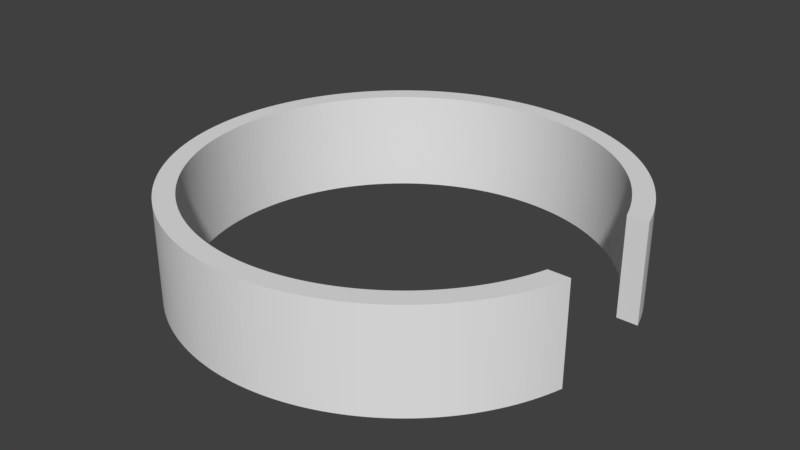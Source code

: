 # Source: circle_gate.blend  (saved by Blender 2.78.0; exported with 4.5.12 LTS)
import bpy
from mathutils import Matrix  # noqa: F401  (used for matrix-valued properties, if any)

bpy.ops.wm.read_factory_settings(use_empty=True)
scene = bpy.context.scene
scene.name = 'Scene'

# ---- collections
col_collection_1 = bpy.data.collections.new('Collection 1'); scene.collection.children.link(col_collection_1)

# ---- world
world_world = bpy.data.worlds.new('World'); scene.world = world_world
world_world.color = (0.05088, 0.05088, 0.05088)
world_world.use_sun_shadow = False
world_world.sun_shadow_jitter_overblur = 0.0
world_world.cycles.sampling_method = 'MANUAL'

# ---- meshes
me_cylinder_002 = bpy.data.meshes.new('Cylinder.002')
me_cylinder_002.from_pydata([(0.0, 1.0, -1.0), (0.0, 1.0, 1.0), (0.03141, 0.9995, -1.0), (0.03141, 0.9995, 1.0), (0.06279, 0.998, -1.0), (0.06279, 0.998, 1.0), (0.09411, 0.9956, -1.0), (0.09411, 0.9956, 1.0), (0.1253, 0.9921, -1.0), (0.1253, 0.9921, 1.0), (0.1564, 0.9877, -1.0), (0.1564, 0.9877, 1.0), (0.1874, 0.9823, -1.0), (0.1874, 0.9823, 1.0), (0.2181, 0.9759, -1.0), (0.2181, 0.9759, 1.0), (0.2487, 0.9686, -1.0), (0.2487, 0.9686, 1.0), (0.279, 0.9603, -1.0), (0.279, 0.9603, 1.0), (0.309, 0.9511, -1.0), (0.309, 0.9511, 1.0), (0.3387, 0.9409, -1.0), (0.3387, 0.9409, 1.0), (0.3681, 0.9298, -1.0), (0.3681, 0.9298, 1.0), (0.3971, 0.9178, -1.0), (0.3971, 0.9178, 1.0), (0.4258, 0.9048, -1.0), (0.4258, 0.9048, 1.0), (0.454, 0.891, -1.0), (0.454, 0.891, 1.0), (0.4818, 0.8763, -1.0), (0.4818, 0.8763, 1.0), (0.509, 0.8607, -1.0), (0.509, 0.8607, 1.0), (0.5358, 0.8443, -1.0), (0.5358, 0.8443, 1.0), (0.5621, 0.8271, -1.0), (0.5621, 0.8271, 1.0), (0.5878, 0.809, -1.0), (0.5878, 0.809, 1.0), (0.6129, 0.7902, -1.0), (0.6129, 0.7902, 1.0), (0.6374, 0.7705, -1.0), (0.6374, 0.7705, 1.0), (0.6613, 0.7501, -1.0), (0.6613, 0.7501, 1.0), (0.6845, 0.729, -1.0), (0.6845, 0.729, 1.0), (0.7071, 0.7071, -1.0), (0.7071, 0.7071, 1.0), (0.729, 0.6845, -1.0), (0.729, 0.6845, 1.0), (0.7501, 0.6613, -1.0), (0.7501, 0.6613, 1.0), (0.7705, 0.6374, -1.0), (0.7705, 0.6374, 1.0), (0.7902, 0.6129, -1.0), (0.7902, 0.6129, 1.0), (0.809, 0.5878, -1.0), (0.809, 0.5878, 1.0), (0.8271, 0.5621, -1.0), (0.8271, 0.5621, 1.0), (0.8443, 0.5358, -1.0), (0.8443, 0.5358, 1.0), (0.8607, 0.509, -1.0), (0.8607, 0.509, 1.0), (0.8763, 0.4818, -1.0), (0.8763, 0.4818, 1.0), (0.891, 0.454, -1.0), (0.891, 0.454, 1.0), (0.9048, 0.4258, -1.0), (0.9048, 0.4258, 1.0), (0.9178, 0.3971, -1.0), (0.9178, 0.3971, 1.0), (0.9298, 0.3681, -1.0), (0.9298, 0.3681, 1.0), (0.9409, 0.3387, -1.0), (0.9409, 0.3387, 1.0), (0.9511, 0.309, -1.0), (0.9511, 0.309, 1.0), (0.9603, 0.279, -1.0), (0.9603, 0.279, 1.0), (0.9603, -0.279, -1.0), (0.9603, -0.279, 1.0), (0.9511, -0.309, -1.0), (0.9511, -0.309, 1.0), (0.9409, -0.3387, -1.0), (0.9409, -0.3387, 1.0), (0.9298, -0.3681, -1.0), (0.9298, -0.3681, 1.0), (0.9178, -0.3971, -1.0), (0.9178, -0.3971, 1.0), (0.9048, -0.4258, -1.0), (0.9048, -0.4258, 1.0), (0.891, -0.454, -1.0), (0.891, -0.454, 1.0), (0.8763, -0.4818, -1.0), (0.8763, -0.4818, 1.0), (0.8607, -0.509, -1.0), (0.8607, -0.509, 1.0), (0.8443, -0.5358, -1.0), (0.8443, -0.5358, 1.0), (0.8271, -0.5621, -1.0), (0.8271, -0.5621, 1.0), (0.809, -0.5878, -1.0), (0.809, -0.5878, 1.0), (0.7902, -0.6129, -1.0), (0.7902, -0.6129, 1.0), (0.7705, -0.6374, -1.0), (0.7705, -0.6374, 1.0), (0.7501, -0.6613, -1.0), (0.7501, -0.6613, 1.0), (0.729, -0.6845, -1.0), (0.729, -0.6845, 1.0), (0.7071, -0.7071, -1.0), (0.7071, -0.7071, 1.0), (0.6845, -0.729, -1.0), (0.6845, -0.729, 1.0), (0.6613, -0.7501, -1.0), (0.6613, -0.7501, 1.0), (0.6374, -0.7705, -1.0), (0.6374, -0.7705, 1.0), (0.6129, -0.7902, -1.0), (0.6129, -0.7902, 1.0), (0.5878, -0.809, -1.0), (0.5878, -0.809, 1.0), (0.5621, -0.8271, -1.0), (0.5621, -0.8271, 1.0), (0.5358, -0.8443, -1.0), (0.5358, -0.8443, 1.0), (0.509, -0.8607, -1.0), (0.509, -0.8607, 1.0), (0.4818, -0.8763, -1.0), (0.4818, -0.8763, 1.0), (0.454, -0.891, -1.0), (0.454, -0.891, 1.0), (0.4258, -0.9048, -1.0), (0.4258, -0.9048, 1.0), (0.3971, -0.9178, -1.0), (0.3971, -0.9178, 1.0), (0.3681, -0.9298, -1.0), (0.3681, -0.9298, 1.0), (0.3387, -0.9409, -1.0), (0.3387, -0.9409, 1.0), (0.309, -0.9511, -1.0), (0.309, -0.9511, 1.0), (0.279, -0.9603, -1.0), (0.279, -0.9603, 1.0), (0.2487, -0.9686, -1.0), (0.2487, -0.9686, 1.0), (0.2181, -0.9759, -1.0), (0.2181, -0.9759, 1.0), (0.1874, -0.9823, -1.0), (0.1874, -0.9823, 1.0), (0.1564, -0.9877, -1.0), (0.1564, -0.9877, 1.0), (0.1253, -0.9921, -1.0), (0.1253, -0.9921, 1.0), (0.09411, -0.9956, -1.0), (0.09411, -0.9956, 1.0), (0.06279, -0.998, -1.0), (0.06279, -0.998, 1.0), (0.03141, -0.9995, -1.0), (0.03141, -0.9995, 1.0), (-1.041e-06, -1.0, -1.0), (-1.041e-06, -1.0, 1.0), (-0.03141, -0.9995, -1.0), (-0.03141, -0.9995, 1.0), (-0.06279, -0.998, -1.0), (-0.06279, -0.998, 1.0), (-0.09411, -0.9956, -1.0), (-0.09411, -0.9956, 1.0), (-0.1253, -0.9921, -1.0), (-0.1253, -0.9921, 1.0), (-0.1564, -0.9877, -1.0), (-0.1564, -0.9877, 1.0), (-0.1874, -0.9823, -1.0), (-0.1874, -0.9823, 1.0), (-0.2181, -0.9759, -1.0), (-0.2181, -0.9759, 1.0), (-0.2487, -0.9686, -1.0), (-0.2487, -0.9686, 1.0), (-0.279, -0.9603, -1.0), (-0.279, -0.9603, 1.0), (-0.309, -0.9511, -1.0), (-0.309, -0.9511, 1.0), (-0.3387, -0.9409, -1.0), (-0.3387, -0.9409, 1.0), (-0.3681, -0.9298, -1.0), (-0.3681, -0.9298, 1.0), (-0.3971, -0.9178, -1.0), (-0.3971, -0.9178, 1.0), (-0.4258, -0.9048, -1.0), (-0.4258, -0.9048, 1.0), (-0.454, -0.891, -1.0), (-0.454, -0.891, 1.0), (-0.4818, -0.8763, -1.0), (-0.4818, -0.8763, 1.0), (-0.509, -0.8607, -1.0), (-0.509, -0.8607, 1.0), (-0.5358, -0.8443, -1.0), (-0.5358, -0.8443, 1.0), (-0.5621, -0.8271, -1.0), (-0.5621, -0.8271, 1.0), (-0.5878, -0.809, -1.0), (-0.5878, -0.809, 1.0), (-0.6129, -0.7902, -1.0), (-0.6129, -0.7902, 1.0), (-0.6374, -0.7705, -1.0), (-0.6374, -0.7705, 1.0), (-0.6613, -0.7501, -1.0), (-0.6613, -0.7501, 1.0), (-0.6845, -0.729, -1.0), (-0.6845, -0.729, 1.0), (-0.7071, -0.7071, -1.0), (-0.7071, -0.7071, 1.0), (-0.729, -0.6845, -1.0), (-0.729, -0.6845, 1.0), (-0.7501, -0.6613, -1.0), (-0.7501, -0.6613, 1.0), (-0.7705, -0.6374, -1.0), (-0.7705, -0.6374, 1.0), (-0.7902, -0.6129, -1.0), (-0.7902, -0.6129, 1.0), (-0.809, -0.5878, -1.0), (-0.809, -0.5878, 1.0), (-0.8271, -0.5621, -1.0), (-0.8271, -0.5621, 1.0), (-0.8443, -0.5358, -1.0), (-0.8443, -0.5358, 1.0), (-0.8607, -0.509, -1.0), (-0.8607, -0.509, 1.0), (-0.8763, -0.4818, -1.0), (-0.8763, -0.4818, 1.0), (-0.891, -0.454, -1.0), (-0.891, -0.454, 1.0), (-0.9048, -0.4258, -1.0), (-0.9048, -0.4258, 1.0), (-0.9178, -0.3971, -1.0), (-0.9178, -0.3971, 1.0), (-0.9298, -0.3681, -1.0), (-0.9298, -0.3681, 1.0), (-0.9409, -0.3387, -1.0), (-0.9409, -0.3387, 1.0), (-0.9511, -0.309, -1.0), (-0.9511, -0.309, 1.0), (-0.9603, -0.279, -1.0), (-0.9603, -0.279, 1.0), (-0.9686, -0.2487, -1.0), (-0.9686, -0.2487, 1.0), (-0.9759, -0.2181, -1.0), (-0.9759, -0.2181, 1.0), (-0.9823, -0.1874, -1.0), (-0.9823, -0.1874, 1.0), (-0.9877, -0.1564, -1.0), (-0.9877, -0.1564, 1.0), (-0.9921, -0.1253, -1.0), (-0.9921, -0.1253, 1.0), (-0.9956, -0.09411, -1.0), (-0.9956, -0.09411, 1.0), (-0.998, -0.06279, -1.0), (-0.998, -0.06279, 1.0), (-0.9995, -0.03141, -1.0), (-0.9995, -0.03141, 1.0), (-1.0, 1.442e-06, -1.0), (-1.0, 1.442e-06, 1.0), (-0.9995, 0.03141, -1.0), (-0.9995, 0.03141, 1.0), (-0.998, 0.06279, -1.0), (-0.998, 0.06279, 1.0), (-0.9956, 0.09411, -1.0), (-0.9956, 0.09411, 1.0), (-0.9921, 0.1253, -1.0), (-0.9921, 0.1253, 1.0), (-0.9877, 0.1564, -1.0), (-0.9877, 0.1564, 1.0), (-0.9823, 0.1874, -1.0), (-0.9823, 0.1874, 1.0), (-0.9759, 0.2181, -1.0), (-0.9759, 0.2181, 1.0), (-0.9686, 0.2487, -1.0), (-0.9686, 0.2487, 1.0), (-0.9603, 0.279, -1.0), (-0.9603, 0.279, 1.0), (-0.9511, 0.309, -1.0), (-0.9511, 0.309, 1.0), (-0.9409, 0.3387, -1.0), (-0.9409, 0.3387, 1.0), (-0.9298, 0.3681, -1.0), (-0.9298, 0.3681, 1.0), (-0.9178, 0.3971, -1.0), (-0.9178, 0.3971, 1.0), (-0.9048, 0.4258, -1.0), (-0.9048, 0.4258, 1.0), (-0.891, 0.454, -1.0), (-0.891, 0.454, 1.0), (-0.8763, 0.4818, -1.0), (-0.8763, 0.4818, 1.0), (-0.8607, 0.509, -1.0), (-0.8607, 0.509, 1.0), (-0.8443, 0.5358, -1.0), (-0.8443, 0.5358, 1.0), (-0.8271, 0.5621, -1.0), (-0.8271, 0.5621, 1.0), (-0.809, 0.5878, -1.0), (-0.809, 0.5878, 1.0), (-0.7902, 0.6129, -1.0), (-0.7902, 0.6129, 1.0), (-0.7705, 0.6374, -1.0), (-0.7705, 0.6374, 1.0), (-0.7501, 0.6613, -1.0), (-0.7501, 0.6613, 1.0), (-0.729, 0.6845, -1.0), (-0.729, 0.6845, 1.0), (-0.7071, 0.7071, -1.0), (-0.7071, 0.7071, 1.0), (-0.6845, 0.729, -1.0), (-0.6845, 0.729, 1.0), (-0.6613, 0.7501, -1.0), (-0.6613, 0.7501, 1.0), (-0.6374, 0.7705, -1.0), (-0.6374, 0.7705, 1.0), (-0.6129, 0.7902, -1.0), (-0.6129, 0.7902, 1.0), (-0.5878, 0.809, -1.0), (-0.5878, 0.809, 1.0), (-0.5621, 0.8271, -1.0), (-0.5621, 0.8271, 1.0), (-0.5358, 0.8443, -1.0), (-0.5358, 0.8443, 1.0), (-0.509, 0.8607, -1.0), (-0.509, 0.8607, 1.0), (-0.4818, 0.8763, -1.0), (-0.4818, 0.8763, 1.0), (-0.454, 0.891, -1.0), (-0.454, 0.891, 1.0), (-0.4258, 0.9048, -1.0), (-0.4258, 0.9048, 1.0), (-0.3971, 0.9178, -1.0), (-0.3971, 0.9178, 1.0), (-0.3681, 0.9298, -1.0), (-0.3681, 0.9298, 1.0), (-0.3387, 0.9409, -1.0), (-0.3387, 0.9409, 1.0), (-0.309, 0.9511, -1.0), (-0.309, 0.9511, 1.0), (-0.279, 0.9603, -1.0), (-0.279, 0.9603, 1.0), (-0.2487, 0.9686, -1.0), (-0.2487, 0.9686, 1.0), (-0.2181, 0.9759, -1.0), (-0.2181, 0.9759, 1.0), (-0.1874, 0.9823, -1.0), (-0.1874, 0.9823, 1.0), (-0.1564, 0.9877, -1.0), (-0.1564, 0.9877, 1.0), (-0.1253, 0.9921, -1.0), (-0.1253, 0.9921, 1.0), (-0.09411, 0.9956, -1.0), (-0.09411, 0.9956, 1.0), (-0.06279, 0.998, -1.0), (-0.06279, 0.998, 1.0), (-0.03141, 0.9995, -1.0), (-0.03141, 0.9995, 1.0), (-0.05708, 0.9073, 1.0), (-0.05708, 0.9073, -1.0), (0.0, 0.9091, 1.0), (0.0, 0.9091, -1.0), (-0.02855, 0.9086, 1.0), (-0.02855, 0.9086, -1.0), (0.8453, -0.3347, 1.0), (0.8453, -0.3347, -1.0), (0.8553, -0.3079, 1.0), (0.8553, -0.3079, -1.0), (0.7005, -0.5795, 1.0), (0.7005, -0.5795, -1.0), (0.7183, -0.5572, 1.0), (0.7183, -0.5572, -1.0), (0.8343, -0.361, 1.0), (0.8343, -0.361, -1.0), (0.7355, -0.5344, 1.0), (0.7355, -0.5344, -1.0), (-0.08555, -0.9051, 1.0), (-0.08555, -0.9051, -1.0), (-0.05708, -0.9073, 1.0), (-0.05708, -0.9073, -1.0), (0.5343, -0.7355, 1.0), (0.5343, -0.7355, -1.0), (0.511, -0.7519, 1.0), (0.511, -0.7519, -1.0), (-0.1139, -0.9019, 1.0), (-0.1139, -0.9019, -1.0), (0.4871, -0.7676, 1.0), (0.4871, -0.7676, -1.0), (0.7676, -0.4871, 1.0), (0.7676, -0.4871, -1.0), (0.7519, -0.511, 1.0), (0.7519, -0.511, -1.0), (0.7825, -0.4628, 1.0), (0.7825, -0.4628, -1.0), (0.6819, -0.6012, 1.0), (0.6819, -0.6012, -1.0), (0.6223, -0.6627, 1.0), (0.6223, -0.6627, -1.0), (0.6428, -0.6428, 1.0), (0.6428, -0.6428, -1.0), (0.6627, -0.6223, 1.0), (0.6627, -0.6223, -1.0), (0.8646, -0.2809, 1.0), (0.8646, -0.2809, -1.0), (0.4628, -0.7825, 1.0), (0.4628, -0.7825, -1.0), (0.438, -0.7966, 1.0), (0.438, -0.7966, -1.0), (0.05708, -0.9073, 1.0), (0.05708, -0.9073, -1.0), (-0.1422, -0.8979, 1.0), (-0.1422, -0.8979, -1.0), (0.8226, -0.3871, 1.0), (0.8226, -0.3871, -1.0), (0.81, -0.4127, 1.0), (0.81, -0.4127, -1.0), (0.7966, -0.438, 1.0), (0.7966, -0.438, -1.0), (0.5572, -0.7183, 1.0), (0.5572, -0.7183, -1.0), (0.5795, -0.7005, 1.0), (0.5795, -0.7005, -1.0), (0.6012, -0.6819, 1.0), (0.6012, -0.6819, -1.0), (-0.7355, 0.5344, 1.0), (-0.7355, 0.5344, -1.0), (-0.7183, 0.5572, 1.0), (-0.7183, 0.5572, -1.0), (-0.8646, 0.2809, 1.0), (-0.8646, 0.2809, -1.0), (-0.8553, 0.3079, 1.0), (-0.8553, 0.3079, -1.0), (-0.7519, 0.511, 1.0), (-0.7519, 0.511, -1.0), (-0.8453, 0.3347, 1.0), (-0.8453, 0.3347, -1.0), (-0.7519, -0.511, 1.0), (-0.7519, -0.511, -1.0), (-0.7355, -0.5343, 1.0), (-0.7355, -0.5343, -1.0), (-0.8646, -0.2809, 1.0), (-0.8646, -0.2809, -1.0), (-0.8553, -0.3079, 1.0), (-0.8553, -0.3079, -1.0), (-0.7966, -0.438, 1.0), (-0.7966, -0.438, -1.0), (-0.81, -0.4127, 1.0), (-0.81, -0.4127, -1.0), (-0.8453, -0.3347, 1.0), (-0.8453, -0.3347, -1.0), (-0.8226, 0.3871, 1.0), (-0.8226, 0.3871, -1.0), (-0.6627, 0.6223, 1.0), (-0.6627, 0.6223, -1.0), (-0.8343, 0.361, 1.0), (-0.8343, 0.361, -1.0), (-0.81, 0.4127, 1.0), (-0.81, 0.4127, -1.0), (-0.873, 0.2536, 1.0), (-0.873, 0.2536, -1.0), (-0.893, 0.1703, 1.0), (-0.893, 0.1703, -1.0), (-0.8872, 0.1983, 1.0), (-0.8872, 0.1983, -1.0), (-0.8805, 0.2261, 1.0), (-0.8805, 0.2261, -1.0), (-0.7005, 0.5795, 1.0), (-0.7005, 0.5795, -1.0), (-0.6819, 0.6012, 1.0), (-0.6819, 0.6012, -1.0), (-0.6428, 0.6428, 1.0), (-0.6428, 0.6428, -1.0), (-0.6223, 0.6627, 1.0), (-0.6223, 0.6627, -1.0), (-0.8343, -0.361, 1.0), (-0.8343, -0.361, -1.0), (-0.8226, -0.3871, 1.0), (-0.8226, -0.3871, -1.0), (-0.7183, -0.5572, 1.0), (-0.7183, -0.5572, -1.0), (-0.7676, 0.4871, 1.0), (-0.7676, 0.4871, -1.0), (-0.7825, 0.4628, 1.0), (-0.7825, 0.4628, -1.0), (-0.7966, 0.438, 1.0), (-0.7966, 0.438, -1.0), (-0.9051, 0.08555, 1.0), (-0.9051, 0.08555, -1.0), (-0.9019, 0.1139, 1.0), (-0.9019, 0.1139, -1.0), (-0.8979, 0.1422, 1.0), (-0.8979, 0.1422, -1.0), (-0.9073, 0.05708, 1.0), (-0.9073, 0.05708, -1.0), (0.7966, 0.438, 1.0), (0.7966, 0.438, -1.0), (0.81, 0.4127, 1.0), (0.81, 0.4127, -1.0), (0.6223, 0.6627, 1.0), (0.6223, 0.6627, -1.0), (0.6428, 0.6428, 1.0), (0.6428, 0.6428, -1.0), (0.7825, 0.4628, 1.0), (0.7825, 0.4628, -1.0), (0.6627, 0.6223, 1.0), (0.6627, 0.6223, -1.0), (0.4628, 0.7825, 1.0), (0.4628, 0.7825, -1.0), (0.1139, 0.9019, 1.0), (0.1139, 0.9019, -1.0), (0.1422, 0.8979, 1.0), (0.1422, 0.8979, -1.0), (0.2809, 0.8646, 1.0), (0.2809, 0.8646, -1.0), (0.2536, 0.873, 1.0), (0.2536, 0.873, -1.0), (0.1703, 0.893, 1.0), (0.1703, 0.893, -1.0), (0.7005, 0.5795, 1.0), (0.7005, 0.5795, -1.0), (0.8453, 0.3347, 1.0), (0.8453, 0.3347, -1.0), (0.6819, 0.6012, 1.0), (0.6819, 0.6012, -1.0), (0.7183, 0.5572, 1.0), (0.7183, 0.5572, -1.0), (0.6012, 0.6819, 1.0), (0.6012, 0.6819, -1.0), (0.5344, 0.7355, 1.0), (0.5344, 0.7355, -1.0), (0.5572, 0.7183, 1.0), (0.5572, 0.7183, -1.0), (0.5795, 0.7005, 1.0), (0.5795, 0.7005, -1.0), (0.8226, 0.3871, 1.0), (0.8226, 0.3871, -1.0), (0.8343, 0.361, 1.0), (0.8343, 0.361, -1.0), (0.8553, 0.3079, 1.0), (0.8553, 0.3079, -1.0), (0.8646, 0.2809, 1.0), (0.8646, 0.2809, -1.0), (0.1983, 0.8872, 1.0), (0.1983, 0.8872, -1.0), (0.2261, 0.8805, 1.0), (0.2261, 0.8805, -1.0), (0.438, 0.7966, 1.0), (0.438, 0.7966, -1.0), (0.7676, 0.4871, 1.0), (0.7676, 0.4871, -1.0), (0.7519, 0.511, 1.0), (0.7519, 0.511, -1.0), (0.7355, 0.5344, 1.0), (0.7355, 0.5344, -1.0), (0.08555, 0.9051, 1.0), (0.08555, 0.9051, -1.0), (0.05708, 0.9073, 1.0), (0.05708, 0.9073, -1.0), (0.02856, 0.9086, 1.0), (0.02856, 0.9086, -1.0), (-0.1703, 0.893, 1.0), (-0.1703, 0.893, -1.0), (-0.1983, 0.8872, 1.0), (-0.1983, 0.8872, -1.0), (-0.1422, 0.8979, 1.0), (-0.1422, 0.8979, -1.0), (-0.08555, 0.9051, 1.0), (-0.08555, 0.9051, -1.0), (-0.1139, 0.9019, 1.0), (-0.1139, 0.9019, -1.0), (-0.2261, 0.8805, 1.0), (-0.2261, 0.8805, -1.0), (-0.2261, -0.8805, 1.0), (-0.2261, -0.8805, -1.0), (-0.1983, -0.8872, 1.0), (-0.1983, -0.8872, -1.0), (0.2261, -0.8805, 1.0), (0.2261, -0.8805, -1.0), (0.1983, -0.8872, 1.0), (0.1983, -0.8872, -1.0), (-0.2536, -0.873, 1.0), (-0.2536, -0.873, -1.0), (0.1703, -0.893, 1.0), (0.1703, -0.893, -1.0), (0.511, 0.7519, 1.0), (0.511, 0.7519, -1.0), (0.3347, 0.8453, 1.0), (0.3347, 0.8453, -1.0), (0.3079, 0.8553, 1.0), (0.3079, 0.8553, -1.0), (0.1139, -0.9019, 1.0), (0.1139, -0.9019, -1.0), (-0.02856, -0.9086, 1.0), (-0.02856, -0.9086, -1.0), (-9.465e-07, -0.9091, 1.0), (-9.465e-07, -0.9091, -1.0), (0.1422, -0.8979, 1.0), (0.1422, -0.8979, -1.0), (0.08555, -0.9051, 1.0), (0.08555, -0.9051, -1.0), (0.2536, -0.873, 1.0), (0.2536, -0.873, -1.0), (0.3347, -0.8453, 1.0), (0.3347, -0.8453, -1.0), (0.3079, -0.8553, 1.0), (0.3079, -0.8553, -1.0), (0.2809, -0.8646, 1.0), (0.2809, -0.8646, -1.0), (-0.1703, -0.893, 1.0), (-0.1703, -0.893, -1.0), (0.02855, -0.9086, 1.0), (0.02855, -0.9086, -1.0), (0.4871, 0.7676, 1.0), (0.4871, 0.7676, -1.0), (-0.2809, -0.8646, 1.0), (-0.2809, -0.8646, -1.0), (-0.3079, -0.8553, 1.0), (-0.3079, -0.8553, -1.0), (-0.3347, -0.8453, 1.0), (-0.3347, -0.8453, -1.0), (0.4127, -0.81, 1.0), (0.4127, -0.81, -1.0), (0.3871, -0.8226, 1.0), (0.3871, -0.8226, -1.0), (0.361, -0.8343, 1.0), (0.361, -0.8343, -1.0), (-0.9091, 1.311e-06, 1.0), (-0.9091, 1.311e-06, -1.0), (-0.9086, -0.02855, 1.0), (-0.9086, -0.02855, -1.0), (-0.7005, -0.5795, 1.0), (-0.7005, -0.5795, -1.0), (-0.9086, 0.02856, 1.0), (-0.9086, 0.02856, -1.0), (-0.7676, -0.4871, 1.0), (-0.7676, -0.4871, -1.0), (-0.2809, 0.8646, 1.0), (-0.2809, 0.8646, -1.0), (-0.2536, 0.873, 1.0), (-0.2536, 0.873, -1.0), (-0.438, 0.7966, 1.0), (-0.438, 0.7966, -1.0), (-0.4127, 0.81, 1.0), (-0.4127, 0.81, -1.0), (-0.3079, 0.8553, 1.0), (-0.3079, 0.8553, -1.0), (-0.3871, 0.8226, 1.0), (-0.3871, 0.8226, -1.0), (-0.9019, -0.1139, 1.0), (-0.9019, -0.1139, -1.0), (-0.9073, -0.05708, 1.0), (-0.9073, -0.05708, -1.0), (-0.7825, -0.4628, 1.0), (-0.7825, -0.4628, -1.0), (-0.873, -0.2536, 1.0), (-0.873, -0.2536, -1.0), (-0.6012, 0.6819, 1.0), (-0.6012, 0.6819, -1.0), (-0.5343, 0.7355, 1.0), (-0.5343, 0.7355, -1.0), (-0.5572, 0.7183, 1.0), (-0.5572, 0.7183, -1.0), (-0.5795, 0.7005, 1.0), (-0.5795, 0.7005, -1.0), (-0.893, -0.1703, 1.0), (-0.893, -0.1703, -1.0), (-0.8979, -0.1422, 1.0), (-0.8979, -0.1422, -1.0), (-0.9051, -0.08555, 1.0), (-0.9051, -0.08555, -1.0), (-0.361, 0.8343, 1.0), (-0.361, 0.8343, -1.0), (-0.3347, 0.8453, 1.0), (-0.3347, 0.8453, -1.0), (-0.8872, -0.1983, 1.0), (-0.8872, -0.1983, -1.0), (-0.8805, -0.2261, 1.0), (-0.8805, -0.2261, -1.0), (-0.4628, 0.7825, 1.0), (-0.4628, 0.7825, -1.0), (-0.4871, 0.7676, 1.0), (-0.4871, 0.7676, -1.0), (-0.511, 0.7519, 1.0), (-0.511, 0.7519, -1.0), (0.4127, 0.81, 1.0), (0.4127, 0.81, -1.0), (0.3871, 0.8226, 1.0), (0.3871, 0.8226, -1.0), (-0.6627, -0.6223, 1.0), (-0.6627, -0.6223, -1.0), (-0.6819, -0.6012, 1.0), (-0.6819, -0.6012, -1.0), (-0.5344, -0.7355, 1.0), (-0.5344, -0.7355, -1.0), (-0.5572, -0.7183, 1.0), (-0.5572, -0.7183, -1.0), (-0.6428, -0.6428, 1.0), (-0.6428, -0.6428, -1.0), (-0.5795, -0.7005, 1.0), (-0.5795, -0.7005, -1.0), (0.361, 0.8343, 1.0), (0.361, 0.8343, -1.0), (-0.361, -0.8343, 1.0), (-0.361, -0.8343, -1.0), (-0.438, -0.7966, 1.0), (-0.438, -0.7966, -1.0), (-0.4127, -0.81, 1.0), (-0.4127, -0.81, -1.0), (-0.3871, -0.8226, 1.0), (-0.3871, -0.8226, -1.0), (-0.6012, -0.6819, 1.0), (-0.6012, -0.6819, -1.0), (-0.6223, -0.6627, 1.0), (-0.6223, -0.6627, -1.0), (-0.511, -0.7519, 1.0), (-0.511, -0.7519, -1.0), (-0.4871, -0.7676, 1.0), (-0.4871, -0.7676, -1.0), (-0.4628, -0.7825, 1.0), (-0.4628, -0.7825, -1.0), (0.962, -0.2727, 1.0), (0.962, -0.2727, -1.0), (0.8671, -0.2727, 1.0), (0.8671, -0.2727, -1.0), (0.8671, 0.2727, 1.0), (0.962, 0.2727, 1.0), (0.962, 0.2727, -1.0), (0.8671, 0.2727, -1.0)], [], [(0, 1, 3, 2), (2, 3, 5, 4), (4, 5, 7, 6), (6, 7, 9, 8), (8, 9, 11, 10), (10, 11, 13, 12), (12, 13, 15, 14), (14, 15, 17, 16), (16, 17, 19, 18), (18, 19, 21, 20), (20, 21, 23, 22), (22, 23, 25, 24), (24, 25, 27, 26), (26, 27, 29, 28), (28, 29, 31, 30), (30, 31, 33, 32), (32, 33, 35, 34), (34, 35, 37, 36), (36, 37, 39, 38), (38, 39, 41, 40), (40, 41, 43, 42), (42, 43, 45, 44), (44, 45, 47, 46), (46, 47, 49, 48), (48, 49, 51, 50), (50, 51, 53, 52), (52, 53, 55, 54), (54, 55, 57, 56), (56, 57, 59, 58), (58, 59, 61, 60), (60, 61, 63, 62), (62, 63, 65, 64), (64, 65, 67, 66), (66, 67, 69, 68), (68, 69, 71, 70), (70, 71, 73, 72), (72, 73, 75, 74), (74, 75, 77, 76), (76, 77, 79, 78), (78, 79, 81, 80), (80, 81, 83, 82), (82, 83, 733, 734), (84, 85, 87, 86), (86, 87, 89, 88), (88, 89, 91, 90), (90, 91, 93, 92), (92, 93, 95, 94), (94, 95, 97, 96), (96, 97, 99, 98), (98, 99, 101, 100), (100, 101, 103, 102), (102, 103, 105, 104), (104, 105, 107, 106), (106, 107, 109, 108), (108, 109, 111, 110), (110, 111, 113, 112), (112, 113, 115, 114), (114, 115, 117, 116), (116, 117, 119, 118), (118, 119, 121, 120), (120, 121, 123, 122), (122, 123, 125, 124), (124, 125, 127, 126), (126, 127, 129, 128), (128, 129, 131, 130), (130, 131, 133, 132), (132, 133, 135, 134), (134, 135, 137, 136), (136, 137, 139, 138), (138, 139, 141, 140), (140, 141, 143, 142), (142, 143, 145, 144), (144, 145, 147, 146), (146, 147, 149, 148), (148, 149, 151, 150), (150, 151, 153, 152), (152, 153, 155, 154), (154, 155, 157, 156), (156, 157, 159, 158), (158, 159, 161, 160), (160, 161, 163, 162), (162, 163, 165, 164), (164, 165, 167, 166), (166, 167, 169, 168), (168, 169, 171, 170), (170, 171, 173, 172), (172, 173, 175, 174), (174, 175, 177, 176), (176, 177, 179, 178), (178, 179, 181, 180), (180, 181, 183, 182), (182, 183, 185, 184), (184, 185, 187, 186), (186, 187, 189, 188), (188, 189, 191, 190), (190, 191, 193, 192), (192, 193, 195, 194), (194, 195, 197, 196), (196, 197, 199, 198), (198, 199, 201, 200), (200, 201, 203, 202), (202, 203, 205, 204), (204, 205, 207, 206), (206, 207, 209, 208), (208, 209, 211, 210), (210, 211, 213, 212), (212, 213, 215, 214), (214, 215, 217, 216), (216, 217, 219, 218), (218, 219, 221, 220), (220, 221, 223, 222), (222, 223, 225, 224), (224, 225, 227, 226), (226, 227, 229, 228), (228, 229, 231, 230), (230, 231, 233, 232), (232, 233, 235, 234), (234, 235, 237, 236), (236, 237, 239, 238), (238, 239, 241, 240), (240, 241, 243, 242), (242, 243, 245, 244), (244, 245, 247, 246), (246, 247, 249, 248), (248, 249, 251, 250), (250, 251, 253, 252), (252, 253, 255, 254), (254, 255, 257, 256), (256, 257, 259, 258), (258, 259, 261, 260), (260, 261, 263, 262), (262, 263, 265, 264), (264, 265, 267, 266), (266, 267, 269, 268), (268, 269, 271, 270), (270, 271, 273, 272), (272, 273, 275, 274), (274, 275, 277, 276), (276, 277, 279, 278), (278, 279, 281, 280), (280, 281, 283, 282), (282, 283, 285, 284), (284, 285, 287, 286), (286, 287, 289, 288), (288, 289, 291, 290), (290, 291, 293, 292), (292, 293, 295, 294), (294, 295, 297, 296), (296, 297, 299, 298), (298, 299, 301, 300), (300, 301, 303, 302), (302, 303, 305, 304), (304, 305, 307, 306), (306, 307, 309, 308), (308, 309, 311, 310), (310, 311, 313, 312), (312, 313, 315, 314), (314, 315, 317, 316), (316, 317, 319, 318), (318, 319, 321, 320), (320, 321, 323, 322), (322, 323, 325, 324), (324, 325, 327, 326), (326, 327, 329, 328), (328, 329, 331, 330), (330, 331, 333, 332), (332, 333, 335, 334), (334, 335, 337, 336), (336, 337, 339, 338), (338, 339, 341, 340), (340, 341, 343, 342), (342, 343, 345, 344), (344, 345, 347, 346), (346, 347, 349, 348), (348, 349, 351, 350), (350, 351, 353, 352), (352, 353, 355, 354), (354, 355, 357, 356), (356, 357, 359, 358), (358, 359, 361, 360), (360, 361, 363, 362), (3, 1, 365, 363, 361, 359, 357, 355, 353, 351, 349, 347, 345, 343, 341, 339, 337, 335, 333, 331, 329, 327, 325, 323, 321, 319, 317, 315, 313, 311, 309, 307, 305, 303, 301, 299, 297, 295, 293, 291, 289, 287, 285, 283, 281, 279, 277, 275, 273, 271, 269, 267, 634, 640, 500, 494, 496, 498, 468, 470, 472, 466, 436, 438, 442, 462, 458, 464, 492, 490, 488, 440, 432, 434, 474, 476, 460, 478, 480, 664, 670, 668, 666, 690, 688, 686, 648, 650, 654, 678, 680, 652, 644, 646, 578, 570, 568, 572, 576, 574, 366, 370, 368, 566, 564, 562, 516, 518, 524, 550, 552, 522, 520, 596, 594, 708, 694, 692, 554, 514, 620, 592, 536, 538, 540, 534, 506, 508, 512, 530, 526, 532, 560, 558, 556, 510, 502, 504, 542, 544, 528, 546, 548, 732, 733, 83, 81, 79, 77, 75, 73, 71, 69, 67, 65, 63, 61, 59, 57, 55, 53, 51, 49, 47, 45, 43, 41, 39, 37, 35, 33, 31, 29, 27, 25, 23, 21, 19, 17, 15, 13, 11, 9, 7, 5), (362, 363, 365, 364), (364, 365, 1, 0), (0, 2, 4, 6, 8, 10, 12, 14, 16, 18, 20, 22, 24, 26, 28, 30, 32, 34, 36, 38, 40, 42, 44, 46, 48, 50, 52, 54, 56, 58, 60, 62, 64, 66, 68, 70, 72, 74, 76, 78, 80, 82, 734, 735, 549, 547, 529, 545, 543, 505, 503, 511, 557, 559, 561, 533, 527, 531, 513, 509, 507, 535, 541, 539, 537, 593, 621, 515, 555, 693, 695, 709, 595, 597, 521, 523, 553, 551, 525, 519, 517, 563, 565, 567, 369, 371, 367, 575, 577, 573, 569, 571, 579, 647, 645, 653, 681, 679, 655, 651, 649, 687, 689, 691, 667, 669, 671, 665, 481, 479, 461, 477, 475, 435, 433, 441, 489, 491, 493, 465, 459, 463, 443, 439, 437, 467, 473, 471, 469, 499, 497, 495, 501, 641, 635, 266, 268, 270, 272, 274, 276, 278, 280, 282, 284, 286, 288, 290, 292, 294, 296, 298, 300, 302, 304, 306, 308, 310, 312, 314, 316, 318, 320, 322, 324, 326, 328, 330, 332, 334, 336, 338, 340, 342, 344, 346, 348, 350, 352, 354, 356, 358, 360, 362, 364), (471, 470, 468, 469), (393, 392, 384, 385), (521, 520, 522, 523), (403, 402, 376, 377), (713, 712, 714, 715), (525, 524, 518, 519), (693, 692, 694, 695), (485, 484, 454, 455), (709, 708, 594, 595), (723, 722, 724, 725), (621, 620, 514, 515), (547, 546, 528, 529), (657, 656, 674, 675), (677, 676, 656, 657), (689, 688, 690, 691), (651, 650, 648, 649), (563, 562, 564, 565), (695, 694, 708, 709), (515, 514, 554, 555), (451, 450, 456, 457), (399, 398, 396, 397), (717, 716, 710, 711), (541, 540, 538, 539), (415, 414, 412, 413), (551, 550, 524, 525), (531, 530, 512, 513), (477, 476, 474, 475), (697, 696, 704, 705), (615, 614, 612, 613), (395, 394, 390, 391), (619, 618, 416, 417), (583, 582, 616, 617), (266, 635, 637, 659, 677, 657, 675, 673, 683, 685, 663, 449, 451, 457, 483, 485, 455, 453, 661, 643, 445, 447, 487, 639, 699, 697, 705, 721, 719, 707, 703, 701, 723, 725, 727, 713, 715, 717, 711, 627, 625, 623, 589, 581, 583, 617, 419, 393, 385, 387, 601, 603, 619, 417, 607, 599, 605, 591, 587, 585, 609, 615, 613, 611, 633, 631, 629, 415, 413, 395, 391, 389, 427, 429, 431, 405, 407, 409, 403, 377, 379, 383, 399, 397, 401, 425, 423, 421, 381, 373, 375, 411, 731, 729, 84, 86, 88, 90, 92, 94, 96, 98, 100, 102, 104, 106, 108, 110, 112, 114, 116, 118, 120, 122, 124, 126, 128, 130, 132, 134, 136, 138, 140, 142, 144, 146, 148, 150, 152, 154, 156, 158, 160, 162, 164, 166, 168, 170, 172, 174, 176, 178, 180, 182, 184, 186, 188, 190, 192, 194, 196, 198, 200, 202, 204, 206, 208, 210, 212, 214, 216, 218, 220, 222, 224, 226, 228, 230, 232, 234, 236, 238, 240, 242, 244, 246, 248, 250, 252, 254, 256, 258, 260, 262, 264), (423, 422, 420, 421), (487, 486, 638, 639), (469, 468, 498, 499), (625, 624, 622, 623), (639, 638, 698, 699), (537, 536, 592, 593), (497, 496, 494, 495), (369, 368, 370, 371), (603, 602, 618, 619), (389, 388, 426, 427), (627, 626, 624, 625), (597, 596, 520, 521), (607, 606, 598, 599), (645, 644, 652, 653), (561, 560, 532, 533), (449, 448, 450, 451), (687, 686, 688, 689), (579, 578, 646, 647), (391, 390, 388, 389), (635, 634, 636, 637), (647, 646, 644, 645), (433, 432, 440, 441), (491, 490, 492, 493), (429, 428, 430, 431), (519, 518, 516, 517), (533, 532, 526, 527), (505, 504, 502, 503), (501, 500, 640, 641), (655, 654, 650, 651), (417, 416, 606, 607), (517, 516, 562, 563), (719, 718, 706, 707), (669, 668, 670, 671), (557, 556, 558, 559), (665, 664, 480, 481), (523, 522, 552, 553), (481, 480, 478, 479), (401, 400, 424, 425), (377, 376, 378, 379), (705, 704, 720, 721), (405, 404, 406, 407), (567, 566, 368, 369), (601, 600, 602, 603), (605, 604, 590, 591), (545, 544, 542, 543), (573, 572, 568, 569), (427, 426, 428, 429), (707, 706, 702, 703), (431, 430, 404, 405), (649, 648, 686, 687), (447, 446, 486, 487), (443, 442, 438, 439), (623, 622, 588, 589), (565, 564, 566, 567), (599, 598, 604, 605), (387, 386, 600, 601), (453, 452, 660, 661), (467, 466, 472, 473), (385, 384, 386, 387), (633, 632, 630, 631), (683, 682, 684, 685), (511, 510, 556, 557), (381, 380, 372, 373), (509, 508, 506, 507), (507, 506, 534, 535), (413, 412, 394, 395), (591, 590, 586, 587), (445, 444, 446, 447), (499, 498, 496, 497), (553, 552, 550, 551), (441, 440, 488, 489), (549, 548, 546, 547), (585, 584, 608, 609), (675, 674, 672, 673), (379, 378, 382, 383), (641, 640, 634, 635), (383, 382, 398, 399), (703, 702, 700, 701), (589, 588, 580, 581), (495, 494, 500, 501), (613, 612, 610, 611), (513, 512, 508, 509), (727, 726, 712, 713), (631, 630, 628, 629), (437, 436, 466, 467), (489, 488, 490, 491), (527, 526, 530, 531), (407, 406, 408, 409), (465, 464, 458, 459), (559, 558, 560, 561), (685, 684, 662, 663), (535, 534, 540, 541), (577, 576, 572, 573), (629, 628, 414, 415), (637, 636, 658, 659), (543, 542, 504, 505), (679, 678, 654, 655), (425, 424, 422, 423), (367, 366, 574, 575), (569, 568, 570, 571), (711, 710, 626, 627), (455, 454, 452, 453), (575, 574, 576, 577), (503, 502, 510, 511), (475, 474, 434, 435), (397, 396, 400, 401), (463, 462, 442, 443), (681, 680, 678, 679), (661, 660, 642, 643), (721, 720, 718, 719), (701, 700, 722, 723), (587, 586, 584, 585), (643, 642, 444, 445), (457, 456, 482, 483), (409, 408, 402, 403), (483, 482, 484, 485), (371, 370, 366, 367), (725, 724, 726, 727), (439, 438, 436, 437), (699, 698, 696, 697), (421, 420, 380, 381), (539, 538, 536, 537), (595, 594, 596, 597), (609, 608, 614, 615), (667, 666, 668, 669), (435, 434, 432, 433), (653, 652, 680, 681), (419, 418, 392, 393), (673, 672, 682, 683), (479, 478, 460, 461), (715, 714, 716, 717), (691, 690, 666, 667), (663, 662, 448, 449), (459, 458, 462, 463), (617, 616, 418, 419), (373, 372, 374, 375), (375, 374, 410, 411), (473, 472, 470, 471), (411, 410, 730, 731), (571, 570, 578, 579), (611, 610, 632, 633), (555, 554, 692, 693), (671, 670, 664, 665), (659, 658, 676, 677), (593, 592, 620, 621), (493, 492, 464, 465), (581, 580, 582, 583), (461, 460, 476, 477), (529, 528, 544, 545), (729, 728, 85, 84), (732, 735, 734, 733), (735, 732, 548, 549), (728, 730, 410, 374, 372, 380, 420, 422, 424, 400, 396, 398, 382, 378, 376, 402, 408, 406, 404, 430, 428, 426, 388, 390, 394, 412, 414, 628, 630, 632, 610, 612, 614, 608, 584, 586, 590, 604, 598, 606, 416, 618, 602, 600, 386, 384, 392, 418, 616, 582, 580, 588, 622, 624, 626, 710, 716, 714, 712, 726, 724, 722, 700, 702, 706, 718, 720, 704, 696, 698, 638, 486, 446, 444, 642, 660, 452, 454, 484, 482, 456, 450, 448, 662, 684, 682, 672, 674, 656, 676, 658, 636, 634, 267, 265, 263, 261, 259, 257, 255, 253, 251, 249, 247, 245, 243, 241, 239, 237, 235, 233, 231, 229, 227, 225, 223, 221, 219, 217, 215, 213, 211, 209, 207, 205, 203, 201, 199, 197, 195, 193, 191, 189, 187, 185, 183, 181, 179, 177, 175, 173, 171, 169, 167, 165, 163, 161, 159, 157, 155, 153, 151, 149, 147, 145, 143, 141, 139, 137, 135, 133, 131, 129, 127, 125, 123, 121, 119, 117, 115, 113, 111, 109, 107, 105, 103, 101, 99, 97, 95, 93, 91, 89, 87, 85), (729, 731, 730, 728)])
me_cylinder_002.use_remesh_preserve_volume = False
me_cylinder_002.use_remesh_preserve_attributes = False
me_cylinder_002.use_mirror_vertex_groups = False
me_cylinder_002.update()

# ---- objects
ob_cylinder_001 = bpy.data.objects.new('Cylinder.001', me_cylinder_002)

# ---- transforms, parenting, visibility, modifiers, constraints
ob_cylinder_001.location = (0.0, 0.0, 0.6315)
ob_cylinder_001.scale = (1.1, 1.1, 0.25)
ob_cylinder_001.lineart.crease_threshold = 0.0

# ---- collection membership
col_collection_1.objects.link(ob_cylinder_001)

# ---- scene / render settings (as saved in the file)
scene.frame_start = 1; scene.frame_end = 250; scene.frame_set(1)
scene.render.engine = 'BLENDER_EEVEE_NEXT'
scene.render.resolution_percentage = 50
scene.render.dither_intensity = 0.0
scene.cycles.use_denoising = False
scene.cycles.samples = 128
scene.cycles.sampling_pattern = 'TABULATED_SOBOL'
scene.cycles.light_sampling_threshold = 0.0
scene.cycles.use_adaptive_sampling = False
scene.cycles.use_light_tree = False
scene.cycles.blur_glossy = 0.0
scene.cycles.sample_clamp_indirect = 0.0
scene.view_settings.view_transform = 'Standard'
bpy.context.view_layer.update()

# ---- added for rendering (the .blend has no active camera and no usable light): camera, sun
cam_auto = bpy.data.cameras.new('AutoCamera')
cam_auto.lens = 50.0
cam_auto.sensor_width = 36.0
cam_auto.clip_end = 1000.0
ob_auto_camera = bpy.data.objects.new('AutoCamera', cam_auto)
scene.collection.objects.link(ob_auto_camera)
ob_auto_camera.location = (2.8678, -3.46644, 2.9425)
ob_auto_camera.rotation_euler = (1.09748, -7.21219e-08, 0.694738)
scene.camera = ob_auto_camera
light_auto_sun = bpy.data.lights.new('AutoSun', 'SUN')
light_auto_sun.energy = 3.0
light_auto_sun.angle = 0.0523599
ob_auto_sun = bpy.data.objects.new('AutoSun', light_auto_sun)
scene.collection.objects.link(ob_auto_sun)
ob_auto_sun.rotation_euler = (0.872665, 0.174533, 0.523599)
bpy.context.view_layer.update()
